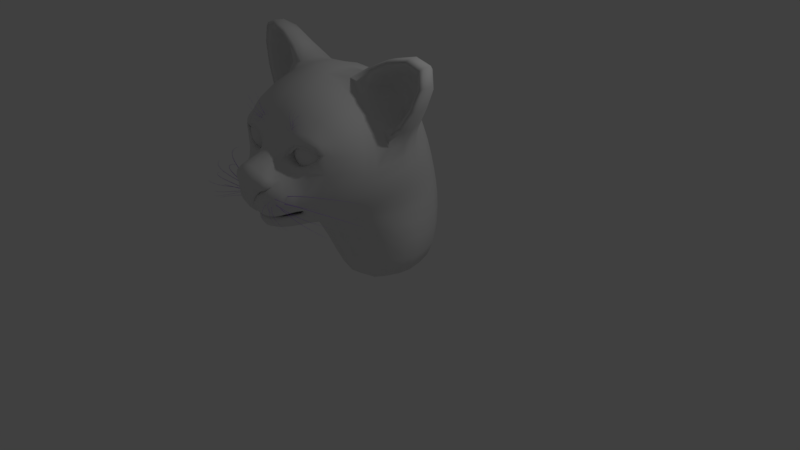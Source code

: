 # Source: CatFace2.blend  (saved by Blender 2.79.0; exported with 4.5.12 LTS)
import bpy
from mathutils import Matrix  # noqa: F401  (used for matrix-valued properties, if any)

bpy.ops.wm.read_factory_settings(use_empty=True)
scene = bpy.context.scene
scene.name = 'Scene'

# ---- collections
col_collection_1 = bpy.data.collections.new('Collection 1'); scene.collection.children.link(col_collection_1)
col_collection_2 = bpy.data.collections.new('Collection 2'); scene.collection.children.link(col_collection_2)
col_collection_2.hide_render = True
col_collection_2.hide_viewport = True

# ---- materials (node trees are filled in below, after node groups)
mat_whiskers_002 = bpy.data.materials.new('Whiskers.002')
mat_whiskers_002.alpha_threshold = 0.0
mat_whiskers_002.use_transparent_shadow = False
mat_whiskers_002.diffuse_color = (0.4165, 0.2092, 0.8, 1.0)
mat_whiskers_002.specular_color = (0.5, 0.5, 0.5)
mat_whiskers_002.roughness = 0.5

# ---- material node trees

# ---- world
world_world = bpy.data.worlds.new('World'); scene.world = world_world
world_world.color = (0.05088, 0.05088, 0.05088)
world_world.use_sun_shadow = False
world_world.sun_shadow_jitter_overblur = 0.0
world_world.cycles.sampling_method = 'MANUAL'

# ---- cameras
cam_camera = bpy.data.cameras.new('Camera')
cam_camera.clip_end = 100.0
cam_camera.lens = 35.0
cam_camera.sensor_width = 32.0
cam_camera.sensor_height = 18.0
cam_camera.ortho_scale = 7.314
cam_camera.dof.focus_distance = 0.0
cam_camera.dof.aperture_fstop = 128.0

# ---- lights
light_lamp = bpy.data.lights.new('Lamp', 'POINT')
light_lamp.transmission_factor = 0.0
light_lamp.cutoff_distance = 30.0
light_lamp.energy = 100.0
light_lamp.shadow_buffer_clip_start = 1.001
light_lamp.shadow_soft_size = 0.1
light_lamp.shadow_maximum_resolution = 0.006
light_lamp.use_absolute_resolution = True

# ---- meshes
me_whiskerslod1 = bpy.data.meshes.new('WhiskersLOD1')
me_whiskerslod1.from_pydata([(0.1203, 0.4172, 0.09993), (0.1447, 0.551, 0.1378), (0.1831, 0.6806, 0.1611), (0.2352, 0.8002, 0.1718), (0.2994, 0.9054, 0.1725), (0.3733, 0.9946, 0.1626), (0.4542, 1.069, 0.1427), (0.5398, 1.131, 0.1138), (0.5397, 1.131, 0.1131), (0.4539, 1.068, 0.1412), (0.3729, 0.9938, 0.1603), (0.299, 0.9044, 0.1694), (0.2348, 0.7992, 0.168), (0.1827, 0.6797, 0.1565), (0.1445, 0.5502, 0.1324), (0.1203, 0.4168, 0.09383), (0.1156, 0.4201, 0.09743), (0.1407, 0.5536, 0.1354), (0.1797, 0.6829, 0.1588), (0.2325, 0.8021, 0.1698), (0.2973, 0.9069, 0.1707), (0.3717, 0.9957, 0.1612), (0.4532, 1.07, 0.1417), (0.5393, 1.132, 0.1133), (0.1026, 0.2883, 0.04438), (0.1079, 0.2851, 0.04708), (0.1082, 0.2852, 0.04011), (-0.002494, 0.3783, 0.08516), (-0.0186, 0.475, 0.1031), (-0.02184, 0.5712, 0.1141), (-0.01177, 0.6629, 0.1201), (0.01082, 0.7469, 0.1229), (0.0447, 0.8217, 0.1217), (0.08799, 0.8873, 0.1165), (0.1383, 0.9455, 0.1071), (0.1384, 0.9453, 0.1066), (0.0882, 0.8868, 0.1155), (0.04504, 0.8209, 0.1202), (0.01132, 0.746, 0.1208), (-0.0111, 0.662, 0.1175), (-0.02098, 0.5704, 0.111), (-0.01752, 0.4743, 0.09948), (-0.001183, 0.3778, 0.08105), (-0.005555, 0.3793, 0.08234), (-0.0212, 0.476, 0.1005), (-0.02398, 0.5721, 0.1118), (-0.01347, 0.6636, 0.1181), (0.009516, 0.7474, 0.1211), (0.04376, 0.8221, 0.1204), (0.08739, 0.8876, 0.1155), (0.138, 0.9457, 0.1066), (0.02065, 0.2857, 0.05608), (0.02416, 0.2847, 0.05917), (0.02571, 0.2845, 0.05451), (-0.07556, 0.3212, 0.03065), (-0.1171, 0.3754, 0.0344), (-0.15, 0.4331, 0.03472), (-0.1729, 0.4923, 0.03331), (-0.1855, 0.5506, 0.03134), (-0.188, 0.6068, 0.02847), (-0.1816, 0.6603, 0.0244), (-0.1682, 0.7115, 0.01873), (-0.1679, 0.7113, 0.01844), (-0.1811, 0.66, 0.02379), (-0.1874, 0.6064, 0.02754), (-0.1847, 0.5502, 0.03002), (-0.1719, 0.4919, 0.03168), (-0.1489, 0.4328, 0.03279), (-0.1159, 0.3752, 0.03212), (-0.07415, 0.3213, 0.02801), (-0.07738, 0.3208, 0.02836), (-0.1187, 0.3751, 0.03234), (-0.1513, 0.4329, 0.03288), (-0.1739, 0.4921, 0.03171), (-0.1862, 0.5505, 0.02999), (-0.1885, 0.6067, 0.02744), (-0.1819, 0.6603, 0.02369), (-0.1683, 0.7114, 0.01841), (-0.02969, 0.2715, 0.01977), (-0.02763, 0.2721, 0.02228), (-0.0261, 0.2724, 0.01926), (0.09916, 0.4655, 0.02032), (0.1249, 0.6061, 0.03123), (0.1639, 0.7397, 0.02744), (0.2162, 0.861, 0.01235), (0.2803, 0.9659, -0.01091), (0.3537, 1.053, -0.04213), (0.4338, 1.123, -0.08106), (0.5181, 1.18, -0.1269), (0.5179, 1.179, -0.1276), (0.4334, 1.122, -0.08241), (0.3531, 1.052, -0.04422), (0.2797, 0.9643, -0.01381), (0.2156, 0.8592, 0.008721), (0.1633, 0.7379, 0.02304), (0.1243, 0.6043, 0.02606), (0.0988, 0.4639, 0.01431), (0.09426, 0.468, 0.01752), (0.1207, 0.6083, 0.02859), (0.1604, 0.7416, 0.02496), (0.2133, 0.8625, 0.01007), (0.278, 0.9671, -0.01287), (0.352, 1.054, -0.04364), (0.4326, 1.124, -0.08212), (0.5176, 1.18, -0.1274), (0.07916, 0.3265, -0.009526), (0.08477, 0.3238, -0.006538), (0.08457, 0.3225, -0.01351), (9.565e-05, 0.4284, 0.01204), (-0.01178, 0.535, 0.01563), (-0.01061, 0.6391, 0.0107), (0.00414, 0.7369, 6.448e-05), (0.03167, 0.8253, -0.01397), (0.07056, 0.9027, -0.03144), (0.1188, 0.9691, -0.05261), (0.1738, 1.027, -0.07747), (0.1738, 1.026, -0.07795), (0.1189, 0.9684, -0.05361), (0.07075, 0.9016, -0.03299), (0.03195, 0.824, -0.01609), (0.004558, 0.7355, -0.002602), (-0.01003, 0.6376, 0.007484), (-0.01102, 0.5336, 0.01184), (0.001066, 0.4272, 0.007669), (-0.003432, 0.4292, 0.009146), (-0.01479, 0.5357, 0.01296), (-0.01311, 0.6397, 0.008255), (0.002129, 0.7374, -0.002088), (0.03011, 0.8256, -0.0158), (0.06943, 0.9029, -0.03286), (0.118, 0.9693, -0.05357), (0.1734, 1.027, -0.07795), (0.01853, 0.3239, -0.004695), (0.02257, 0.3232, -0.001579), (0.02374, 0.3222, -0.006623), (-0.006887, 0.2898, -0.02771), (-0.05183, 0.3512, -0.03857), (-0.0868, 0.4153, -0.05375), (-0.1105, 0.4802, -0.07106), (-0.1226, 0.5438, -0.0885), (-0.1235, 0.6046, -0.1059), (-0.1144, 0.6618, -0.124), (-0.09755, 0.7159, -0.1429), (-0.09733, 0.7157, -0.1431), (-0.114, 0.6614, -0.1246), (-0.1228, 0.6039, -0.1069), (-0.1217, 0.543, -0.08979), (-0.1093, 0.4793, -0.0727), (-0.08548, 0.4145, -0.05577), (-0.05034, 0.3504, -0.04098), (-0.005248, 0.2892, -0.03054), (-0.008898, 0.2889, -0.03012), (-0.05353, 0.3504, -0.04078), (-0.08819, 0.4146, -0.05574), (-0.1116, 0.4797, -0.0728), (-0.1234, 0.5434, -0.08995), (-0.1241, 0.6042, -0.1071), (-0.1148, 0.6616, -0.1247), (-0.09773, 0.7158, -0.1432), (0.04314, 0.2315, -0.0257), (0.04542, 0.2327, -0.02307), (0.0472, 0.2322, -0.02638), (0.06183, 0.3719, -0.05724), (0.04834, 0.4781, -0.0637), (0.04647, 0.5811, -0.08019), (0.05727, 0.6771, -0.1037), (0.08038, 0.7634, -0.1316), (0.1144, 0.8385, -0.1633), (0.1573, 0.9024, -0.199), (0.2065, 0.957, -0.2384), (0.2065, 0.9566, -0.2388), (0.1573, 0.9015, -0.1999), (0.1144, 0.8373, -0.1648), (0.08037, 0.7619, -0.1335), (0.05731, 0.6753, -0.1062), (0.04658, 0.5792, -0.08327), (0.04854, 0.4763, -0.06736), (0.06214, 0.3702, -0.06155), (0.05788, 0.3723, -0.05959), (0.04494, 0.4785, -0.06589), (0.04361, 0.5813, -0.08224), (0.05494, 0.6773, -0.1056), (0.07856, 0.7636, -0.1331), (0.1131, 0.8386, -0.1646), (0.1564, 0.9024, -0.1999), (0.2061, 0.957, -0.2388), (0.07973, 0.2663, -0.06496), (0.08422, 0.2659, -0.06246), (0.08462, 0.2643, -0.0675), (-0.04373, 0.2318, -0.008848), (-0.0928, 0.2631, -0.01712), (-0.1355, 0.2992, -0.02868), (-0.1704, 0.3389, -0.04188), (-0.1968, 0.3809, -0.05506), (-0.2143, 0.424, -0.06839), (-0.2237, 0.4674, -0.08211), (-0.2267, 0.5106, -0.0965), (-0.2264, 0.5105, -0.09672), (-0.2232, 0.4672, -0.08256), (-0.2136, 0.4237, -0.0691), (-0.1959, 0.3806, -0.05605), (-0.1694, 0.3386, -0.04314), (-0.1344, 0.2989, -0.03025), (-0.09152, 0.263, -0.01895), (-0.04238, 0.2318, -0.01103), (-0.04489, 0.2306, -0.01071), (-0.09379, 0.2621, -0.01883), (-0.1363, 0.2983, -0.03022), (-0.1711, 0.3382, -0.0432), (-0.1972, 0.3803, -0.05618), (-0.2146, 0.4236, -0.06926), (-0.2239, 0.4671, -0.08269), (-0.2268, 0.5105, -0.09678), (0.008151, 0.2041, -0.007401), (0.009446, 0.2056, -0.005377), (0.01085, 0.2057, -0.007883), (-0.0217, 0.2605, -0.06571), (-0.0574, 0.3068, -0.0717), (-0.0864, 0.3547, -0.08281), (-0.1073, 0.4028, -0.09738), (-0.1196, 0.4498, -0.1138), (-0.1235, 0.4945, -0.1319), (-0.12, 0.5364, -0.1518), (-0.1109, 0.5756, -0.1733), (-0.1107, 0.5754, -0.1736), (-0.1198, 0.536, -0.1523), (-0.1232, 0.4939, -0.1327), (-0.1192, 0.4491, -0.1149), (-0.1067, 0.402, -0.09873), (-0.08575, 0.3538, -0.08448), (-0.05668, 0.3059, -0.07366), (-0.02094, 0.2597, -0.068), (-0.0236, 0.2595, -0.06706), (-0.05903, 0.306, -0.07298), (-0.08777, 0.354, -0.08403), (-0.1084, 0.4023, -0.09847), (-0.1205, 0.4494, -0.1147), (-0.1241, 0.4942, -0.1326), (-0.1204, 0.5362, -0.1523), (-0.1111, 0.5755, -0.1736), (0.01633, 0.2156, -0.06738), (0.01847, 0.2167, -0.0659), (0.01925, 0.216, -0.06863), (0.3682, 0.257, 0.7821), (0.347, 0.273, 0.8397), (0.3347, 0.2932, 0.8945), (0.3311, 0.3174, 0.9453), (0.335, 0.3451, 0.9915), (0.3445, 0.376, 1.034), (0.3445, 0.3762, 1.034), (0.3351, 0.3457, 0.991), (0.3313, 0.3182, 0.9445), (0.3349, 0.2944, 0.8935), (0.3471, 0.2745, 0.8386), (0.3684, 0.2589, 0.7809), (0.3663, 0.2579, 0.7815), (0.3454, 0.2738, 0.8392), (0.3335, 0.294, 0.8941), (0.3302, 0.318, 0.9449), (0.3344, 0.3455, 0.9913), (0.3442, 0.3761, 1.034), (0.3548, 0.2626, 0.7681), (0.325, 0.2989, 0.8215), (0.3054, 0.3393, 0.8714), (0.296, 0.3827, 0.9164), (0.2952, 0.4287, 0.956), (0.301, 0.4769, 0.9907), (0.3011, 0.4771, 0.9903), (0.2953, 0.4291, 0.9552), (0.2962, 0.3834, 0.9152), (0.3057, 0.3402, 0.8699), (0.3253, 0.3002, 0.8198), (0.3551, 0.2643, 0.7661), (0.3527, 0.2633, 0.7669), (0.3233, 0.2996, 0.8205), (0.3041, 0.3399, 0.8705), (0.2949, 0.3831, 0.9157), (0.2945, 0.4291, 0.9555), (0.3007, 0.4771, 0.9905), (0.3643, 0.2619, 0.7259), (0.333, 0.2731, 0.765), (0.309, 0.2894, 0.8037), (0.2916, 0.3103, 0.8414), (0.2793, 0.3349, 0.8779), (0.2794, 0.3352, 0.8777), (0.2918, 0.3108, 0.841), (0.3092, 0.2902, 0.8031), (0.3332, 0.2742, 0.7642), (0.3645, 0.2633, 0.7251), (0.3631, 0.2624, 0.7249), (0.332, 0.2736, 0.7641), (0.3083, 0.2898, 0.8031), (0.2912, 0.3105, 0.841), (0.2791, 0.335, 0.8777), (0.3641, 0.2816, 0.743), (0.3313, 0.3158, 0.7627), (0.3066, 0.3534, 0.7805), (0.2891, 0.3936, 0.796), (0.2773, 0.4357, 0.809), (0.2775, 0.4358, 0.8087), (0.2894, 0.3937, 0.7954), (0.3069, 0.3537, 0.7796), (0.3318, 0.3163, 0.7615), (0.3646, 0.2822, 0.7415), (0.363, 0.2815, 0.7417), (0.3305, 0.3158, 0.7616), (0.306, 0.3534, 0.7797), (0.2887, 0.3936, 0.7954), (0.2772, 0.4358, 0.8087), (0.3794, 0.2356, 0.7396), (0.3518, 0.2361, 0.7967), (0.3322, 0.2432, 0.8527), (0.3205, 0.2566, 0.9061), (0.3155, 0.2757, 0.9564), (0.3154, 0.2998, 1.004), (0.3155, 0.3001, 1.004), (0.3155, 0.2764, 0.956), (0.3205, 0.2576, 0.9055), (0.3322, 0.2446, 0.8519), (0.3517, 0.2379, 0.7959), (0.3792, 0.2377, 0.7388), (0.3773, 0.2361, 0.7389), (0.3501, 0.2367, 0.7962), (0.3309, 0.2438, 0.8522), (0.3195, 0.257, 0.9058), (0.3148, 0.2761, 0.9562), (0.3151, 0.2999, 1.004), (0.3617, 0.2368, 0.7222), (0.327, 0.2811, 0.766), (0.3025, 0.3293, 0.8056), (0.288, 0.3802, 0.8401), (0.2823, 0.4333, 0.8691), (0.2832, 0.488, 0.8931), (0.2833, 0.4881, 0.8926), (0.2824, 0.4335, 0.8682), (0.2882, 0.3807, 0.8389), (0.3027, 0.3299, 0.804), (0.3273, 0.282, 0.764), (0.3619, 0.2381, 0.72), (0.3596, 0.2371, 0.7209), (0.3253, 0.2814, 0.7648), (0.3011, 0.3296, 0.8046), (0.287, 0.3805, 0.8393), (0.2816, 0.4335, 0.8685), (0.2829, 0.4881, 0.8928), (0.3654, 0.2311, 0.6994), (0.3285, 0.2345, 0.7349), (0.2977, 0.2444, 0.7709), (0.2725, 0.2602, 0.8066), (0.2515, 0.2808, 0.8416), (0.2516, 0.2811, 0.8414), (0.2726, 0.2608, 0.8063), (0.2978, 0.2453, 0.7704), (0.3286, 0.2357, 0.7342), (0.3654, 0.2326, 0.6986), (0.3642, 0.2313, 0.6983), (0.3276, 0.2348, 0.734), (0.297, 0.2447, 0.7703), (0.272, 0.2604, 0.8062), (0.2513, 0.2809, 0.8414), (0.3827, 0.2382, 0.6755), (0.3456, 0.2647, 0.6991), (0.3159, 0.296, 0.7209), (0.2928, 0.3313, 0.7404), (0.2748, 0.3696, 0.7575), (0.275, 0.3697, 0.7572), (0.293, 0.3315, 0.7398), (0.3161, 0.2964, 0.72), (0.346, 0.2653, 0.6979), (0.383, 0.239, 0.6741), (0.3816, 0.238, 0.6742), (0.3448, 0.2646, 0.698), (0.3153, 0.2959, 0.7201), (0.2924, 0.3312, 0.7399), (0.2746, 0.3696, 0.7573)], [], [(6, 7, 23, 22), (5, 6, 22, 21), (4, 5, 21, 20), (3, 4, 20, 19), (2, 3, 19, 18), (1, 2, 18, 17), (0, 1, 17, 16), (25, 0, 16, 24), (9, 8, 7, 6), (10, 9, 6, 5), (11, 10, 5, 4), (12, 11, 4, 3), (13, 12, 3, 2), (14, 13, 2, 1), (15, 14, 1, 0), (26, 15, 0, 25), (22, 23, 8, 9), (21, 22, 9, 10), (20, 21, 10, 11), (19, 20, 11, 12), (18, 19, 12, 13), (17, 18, 13, 14), (16, 17, 14, 15), (24, 16, 15, 26), (33, 34, 50, 49), (32, 33, 49, 48), (31, 32, 48, 47), (30, 31, 47, 46), (29, 30, 46, 45), (28, 29, 45, 44), (27, 28, 44, 43), (52, 27, 43, 51), (36, 35, 34, 33), (37, 36, 33, 32), (38, 37, 32, 31), (39, 38, 31, 30), (40, 39, 30, 29), (41, 40, 29, 28), (42, 41, 28, 27), (53, 42, 27, 52), (49, 50, 35, 36), (48, 49, 36, 37), (47, 48, 37, 38), (46, 47, 38, 39), (45, 46, 39, 40), (44, 45, 40, 41), (43, 44, 41, 42), (51, 43, 42, 53), (60, 61, 77, 76), (59, 60, 76, 75), (58, 59, 75, 74), (57, 58, 74, 73), (56, 57, 73, 72), (55, 56, 72, 71), (54, 55, 71, 70), (79, 54, 70, 78), (63, 62, 61, 60), (64, 63, 60, 59), (65, 64, 59, 58), (66, 65, 58, 57), (67, 66, 57, 56), (68, 67, 56, 55), (69, 68, 55, 54), (80, 69, 54, 79), (76, 77, 62, 63), (75, 76, 63, 64), (74, 75, 64, 65), (73, 74, 65, 66), (72, 73, 66, 67), (71, 72, 67, 68), (70, 71, 68, 69), (78, 70, 69, 80), (87, 88, 104, 103), (86, 87, 103, 102), (85, 86, 102, 101), (84, 85, 101, 100), (83, 84, 100, 99), (82, 83, 99, 98), (81, 82, 98, 97), (106, 81, 97, 105), (90, 89, 88, 87), (91, 90, 87, 86), (92, 91, 86, 85), (93, 92, 85, 84), (94, 93, 84, 83), (95, 94, 83, 82), (96, 95, 82, 81), (107, 96, 81, 106), (103, 104, 89, 90), (102, 103, 90, 91), (101, 102, 91, 92), (100, 101, 92, 93), (99, 100, 93, 94), (98, 99, 94, 95), (97, 98, 95, 96), (105, 97, 96, 107), (114, 115, 131, 130), (113, 114, 130, 129), (112, 113, 129, 128), (111, 112, 128, 127), (110, 111, 127, 126), (109, 110, 126, 125), (108, 109, 125, 124), (133, 108, 124, 132), (117, 116, 115, 114), (118, 117, 114, 113), (119, 118, 113, 112), (120, 119, 112, 111), (121, 120, 111, 110), (122, 121, 110, 109), (123, 122, 109, 108), (134, 123, 108, 133), (130, 131, 116, 117), (129, 130, 117, 118), (128, 129, 118, 119), (127, 128, 119, 120), (126, 127, 120, 121), (125, 126, 121, 122), (124, 125, 122, 123), (132, 124, 123, 134), (141, 142, 158, 157), (140, 141, 157, 156), (139, 140, 156, 155), (138, 139, 155, 154), (137, 138, 154, 153), (136, 137, 153, 152), (135, 136, 152, 151), (160, 135, 151, 159), (144, 143, 142, 141), (145, 144, 141, 140), (146, 145, 140, 139), (147, 146, 139, 138), (148, 147, 138, 137), (149, 148, 137, 136), (150, 149, 136, 135), (161, 150, 135, 160), (157, 158, 143, 144), (156, 157, 144, 145), (155, 156, 145, 146), (154, 155, 146, 147), (153, 154, 147, 148), (152, 153, 148, 149), (151, 152, 149, 150), (159, 151, 150, 161), (168, 169, 185, 184), (167, 168, 184, 183), (166, 167, 183, 182), (165, 166, 182, 181), (164, 165, 181, 180), (163, 164, 180, 179), (162, 163, 179, 178), (187, 162, 178, 186), (171, 170, 169, 168), (172, 171, 168, 167), (173, 172, 167, 166), (174, 173, 166, 165), (175, 174, 165, 164), (176, 175, 164, 163), (177, 176, 163, 162), (188, 177, 162, 187), (184, 185, 170, 171), (183, 184, 171, 172), (182, 183, 172, 173), (181, 182, 173, 174), (180, 181, 174, 175), (179, 180, 175, 176), (178, 179, 176, 177), (186, 178, 177, 188), (195, 196, 212, 211), (194, 195, 211, 210), (193, 194, 210, 209), (192, 193, 209, 208), (191, 192, 208, 207), (190, 191, 207, 206), (189, 190, 206, 205), (214, 189, 205, 213), (198, 197, 196, 195), (199, 198, 195, 194), (200, 199, 194, 193), (201, 200, 193, 192), (202, 201, 192, 191), (203, 202, 191, 190), (204, 203, 190, 189), (215, 204, 189, 214), (211, 212, 197, 198), (210, 211, 198, 199), (209, 210, 199, 200), (208, 209, 200, 201), (207, 208, 201, 202), (206, 207, 202, 203), (205, 206, 203, 204), (213, 205, 204, 215), (222, 223, 239, 238), (221, 222, 238, 237), (220, 221, 237, 236), (219, 220, 236, 235), (218, 219, 235, 234), (217, 218, 234, 233), (216, 217, 233, 232), (241, 216, 232, 240), (225, 224, 223, 222), (226, 225, 222, 221), (227, 226, 221, 220), (228, 227, 220, 219), (229, 228, 219, 218), (230, 229, 218, 217), (231, 230, 217, 216), (242, 231, 216, 241), (238, 239, 224, 225), (237, 238, 225, 226), (236, 237, 226, 227), (235, 236, 227, 228), (234, 235, 228, 229), (233, 234, 229, 230), (232, 233, 230, 231), (240, 232, 231, 242), (247, 248, 260, 259), (246, 247, 259, 258), (245, 246, 258, 257), (244, 245, 257, 256), (243, 244, 256, 255), (250, 249, 248, 247), (251, 250, 247, 246), (252, 251, 246, 245), (253, 252, 245, 244), (254, 253, 244, 243), (259, 260, 249, 250), (258, 259, 250, 251), (257, 258, 251, 252), (256, 257, 252, 253), (255, 256, 253, 254), (265, 266, 278, 277), (264, 265, 277, 276), (263, 264, 276, 275), (262, 263, 275, 274), (261, 262, 274, 273), (268, 267, 266, 265), (269, 268, 265, 264), (270, 269, 264, 263), (271, 270, 263, 262), (272, 271, 262, 261), (277, 278, 267, 268), (276, 277, 268, 269), (275, 276, 269, 270), (274, 275, 270, 271), (273, 274, 271, 272), (282, 283, 293, 292), (281, 282, 292, 291), (280, 281, 291, 290), (279, 280, 290, 289), (285, 284, 283, 282), (286, 285, 282, 281), (287, 286, 281, 280), (288, 287, 280, 279), (292, 293, 284, 285), (291, 292, 285, 286), (290, 291, 286, 287), (289, 290, 287, 288), (297, 298, 308, 307), (296, 297, 307, 306), (295, 296, 306, 305), (294, 295, 305, 304), (300, 299, 298, 297), (301, 300, 297, 296), (302, 301, 296, 295), (303, 302, 295, 294), (307, 308, 299, 300), (306, 307, 300, 301), (305, 306, 301, 302), (304, 305, 302, 303), (313, 314, 326, 325), (312, 313, 325, 324), (311, 312, 324, 323), (310, 311, 323, 322), (309, 310, 322, 321), (316, 315, 314, 313), (317, 316, 313, 312), (318, 317, 312, 311), (319, 318, 311, 310), (320, 319, 310, 309), (325, 326, 315, 316), (324, 325, 316, 317), (323, 324, 317, 318), (322, 323, 318, 319), (321, 322, 319, 320), (331, 332, 344, 343), (330, 331, 343, 342), (329, 330, 342, 341), (328, 329, 341, 340), (327, 328, 340, 339), (334, 333, 332, 331), (335, 334, 331, 330), (336, 335, 330, 329), (337, 336, 329, 328), (338, 337, 328, 327), (343, 344, 333, 334), (342, 343, 334, 335), (341, 342, 335, 336), (340, 341, 336, 337), (339, 340, 337, 338), (348, 349, 359, 358), (347, 348, 358, 357), (346, 347, 357, 356), (345, 346, 356, 355), (351, 350, 349, 348), (352, 351, 348, 347), (353, 352, 347, 346), (354, 353, 346, 345), (358, 359, 350, 351), (357, 358, 351, 352), (356, 357, 352, 353), (355, 356, 353, 354), (363, 364, 374, 373), (362, 363, 373, 372), (361, 362, 372, 371), (360, 361, 371, 370), (366, 365, 364, 363), (367, 366, 363, 362), (368, 367, 362, 361), (369, 368, 361, 360), (373, 374, 365, 366), (372, 373, 366, 367), (371, 372, 367, 368), (370, 371, 368, 369)])
me_whiskerslod1.polygons.foreach_set('use_smooth', [True] * 324)
_uv = me_whiskerslod1.uv_layers.new(name='Whiskers-mesh-map-0')
_uv.uv.foreach_set('vector', [0.1195, 0.3178, 0.001599, 0.3178, 0.001448, 0.000693, 0.1201, 0.000693, 0.2343, 0.3178, 0.1195, 0.3178, 0.1201, 0.000693, 0.2355, 0.000693, 0.3502, 0.3178, 0.2343, 0.3178, 0.2355, 0.000693, 0.3515, 0.000693, 0.4706, 0.3178, 0.3502, 0.3178, 0.3515, 0.000693, 0.4714, 0.000693, 0.5967, 0.3178, 0.4706, 0.3178, 0.4714, 0.000693, 0.5968, 0.000693, 0.7277, 0.3178, 0.5967, 0.3178, 0.5968, 0.000693, 0.727, 0.000693, 0.8617, 0.3178, 0.7277, 0.3178, 0.727, 0.000693, 0.8605, 0.000693, 0.9968, 0.3178, 0.8617, 0.3178, 0.8605, 0.000693, 0.9958, 0.000693, 0.1205, 0.6632, 0.003154, 0.6632, 0.001599, 0.3178, 0.1195, 0.3178, 0.2352, 0.6632, 0.1205, 0.6632, 0.1195, 0.3178, 0.2343, 0.3178, 0.3512, 0.6632, 0.2352, 0.6632, 0.2343, 0.3178, 0.3502, 0.3178, 0.4716, 0.6632, 0.3512, 0.6632, 0.3502, 0.3178, 0.4706, 0.3178, 0.5975, 0.6632, 0.4716, 0.6632, 0.4706, 0.3178, 0.5967, 0.3178, 0.7284, 0.6632, 0.5975, 0.6632, 0.5967, 0.3178, 0.7277, 0.3178, 0.8627, 0.6632, 0.7284, 0.6632, 0.7277, 0.3178, 0.8617, 0.3178, 0.9973, 0.6632, 0.8627, 0.6632, 0.8617, 0.3178, 0.9968, 0.3178, 0.1211, 0.9976, 0.002353, 0.9976, 0.003154, 0.6632, 0.1205, 0.6632, 0.2365, 0.9976, 0.1211, 0.9976, 0.1205, 0.6632, 0.2352, 0.6632, 0.3525, 0.9976, 0.2365, 0.9976, 0.2352, 0.6632, 0.3512, 0.6632, 0.4725, 0.9976, 0.3525, 0.9976, 0.3512, 0.6632, 0.4716, 0.6632, 0.5981, 0.9976, 0.4725, 0.9976, 0.4716, 0.6632, 0.5975, 0.6632, 0.7287, 0.9976, 0.5981, 0.9976, 0.5975, 0.6632, 0.7284, 0.6632, 0.8627, 0.9976, 0.7287, 0.9976, 0.7284, 0.6632, 0.8627, 0.6632, 0.9983, 0.9976, 0.8627, 0.9976, 0.8627, 0.6632, 0.9973, 0.6632, 0.1195, 0.3178, 0.001599, 0.3178, 0.001448, 0.000693, 0.1201, 0.000693, 0.2343, 0.3178, 0.1195, 0.3178, 0.1201, 0.000693, 0.2355, 0.000693, 0.3502, 0.3178, 0.2343, 0.3178, 0.2355, 0.000693, 0.3515, 0.000693, 0.4706, 0.3178, 0.3502, 0.3178, 0.3515, 0.000693, 0.4714, 0.000693, 0.5967, 0.3178, 0.4706, 0.3178, 0.4714, 0.000693, 0.5968, 0.000693, 0.7277, 0.3178, 0.5967, 0.3178, 0.5968, 0.000693, 0.727, 0.000693, 0.8617, 0.3178, 0.7277, 0.3178, 0.727, 0.000693, 0.8605, 0.000693, 0.9968, 0.3178, 0.8617, 0.3178, 0.8605, 0.000693, 0.9958, 0.000693, 0.1205, 0.6632, 0.003154, 0.6632, 0.001599, 0.3178, 0.1195, 0.3178, 0.2352, 0.6632, 0.1205, 0.6632, 0.1195, 0.3178, 0.2343, 0.3178, 0.3512, 0.6632, 0.2352, 0.6632, 0.2343, 0.3178, 0.3502, 0.3178, 0.4716, 0.6632, 0.3512, 0.6632, 0.3502, 0.3178, 0.4706, 0.3178, 0.5975, 0.6632, 0.4716, 0.6632, 0.4706, 0.3178, 0.5967, 0.3178, 0.7284, 0.6632, 0.5975, 0.6632, 0.5967, 0.3178, 0.7277, 0.3178, 0.8627, 0.6632, 0.7284, 0.6632, 0.7277, 0.3178, 0.8617, 0.3178, 0.9973, 0.6632, 0.8627, 0.6632, 0.8617, 0.3178, 0.9968, 0.3178, 0.1211, 0.9976, 0.002353, 0.9976, 0.003154, 0.6632, 0.1205, 0.6632, 0.2365, 0.9976, 0.1211, 0.9976, 0.1205, 0.6632, 0.2352, 0.6632, 0.3525, 0.9976, 0.2365, 0.9976, 0.2352, 0.6632, 0.3512, 0.6632, 0.4725, 0.9976, 0.3525, 0.9976, 0.3512, 0.6632, 0.4716, 0.6632, 0.5981, 0.9976, 0.4725, 0.9976, 0.4716, 0.6632, 0.5975, 0.6632, 0.7287, 0.9976, 0.5981, 0.9976, 0.5975, 0.6632, 0.7284, 0.6632, 0.8627, 0.9976, 0.7287, 0.9976, 0.7284, 0.6632, 0.8627, 0.6632, 0.9983, 0.9976, 0.8627, 0.9976, 0.8627, 0.6632, 0.9973, 0.6632, 0.1195, 0.3178, 0.001599, 0.3178, 0.001448, 0.000693, 0.1201, 0.000693, 0.2343, 0.3178, 0.1195, 0.3178, 0.1201, 0.000693, 0.2355, 0.000693, 0.3502, 0.3178, 0.2343, 0.3178, 0.2355, 0.000693, 0.3515, 0.000693, 0.4706, 0.3178, 0.3502, 0.3178, 0.3515, 0.000693, 0.4714, 0.000693, 0.5967, 0.3178, 0.4706, 0.3178, 0.4714, 0.000693, 0.5968, 0.000693, 0.7277, 0.3178, 0.5967, 0.3178, 0.5968, 0.000693, 0.727, 0.000693, 0.8617, 0.3178, 0.7277, 0.3178, 0.727, 0.000693, 0.8605, 0.000693, 0.9968, 0.3178, 0.8617, 0.3178, 0.8605, 0.000693, 0.9958, 0.000693, 0.1205, 0.6632, 0.003154, 0.6632, 0.001599, 0.3178, 0.1195, 0.3178, 0.2352, 0.6632, 0.1205, 0.6632, 0.1195, 0.3178, 0.2343, 0.3178, 0.3512, 0.6632, 0.2352, 0.6632, 0.2343, 0.3178, 0.3502, 0.3178, 0.4716, 0.6632, 0.3512, 0.6632, 0.3502, 0.3178, 0.4706, 0.3178, 0.5975, 0.6632, 0.4716, 0.6632, 0.4706, 0.3178, 0.5967, 0.3178, 0.7284, 0.6632, 0.5975, 0.6632, 0.5967, 0.3178, 0.7277, 0.3178, 0.8627, 0.6632, 0.7284, 0.6632, 0.7277, 0.3178, 0.8617, 0.3178, 0.9973, 0.6632, 0.8627, 0.6632, 0.8617, 0.3178, 0.9968, 0.3178, 0.1211, 0.9976, 0.002353, 0.9976, 0.003154, 0.6632, 0.1205, 0.6632, 0.2365, 0.9976, 0.1211, 0.9976, 0.1205, 0.6632, 0.2352, 0.6632, 0.3525, 0.9976, 0.2365, 0.9976, 0.2352, 0.6632, 0.3512, 0.6632, 0.4725, 0.9976, 0.3525, 0.9976, 0.3512, 0.6632, 0.4716, 0.6632, 0.5981, 0.9976, 0.4725, 0.9976, 0.4716, 0.6632, 0.5975, 0.6632, 0.7287, 0.9976, 0.5981, 0.9976, 0.5975, 0.6632, 0.7284, 0.6632, 0.8627, 0.9976, 0.7287, 0.9976, 0.7284, 0.6632, 0.8627, 0.6632, 0.9983, 0.9976, 0.8627, 0.9976, 0.8627, 0.6632, 0.9973, 0.6632, 0.1195, 0.3178, 0.001599, 0.3178, 0.001448, 0.000693, 0.1201, 0.000693, 0.2343, 0.3178, 0.1195, 0.3178, 0.1201, 0.000693, 0.2355, 0.000693, 0.3502, 0.3178, 0.2343, 0.3178, 0.2355, 0.000693, 0.3515, 0.000693, 0.4706, 0.3178, 0.3502, 0.3178, 0.3515, 0.000693, 0.4714, 0.000693, 0.5967, 0.3178, 0.4706, 0.3178, 0.4714, 0.000693, 0.5968, 0.000693, 0.7277, 0.3178, 0.5967, 0.3178, 0.5968, 0.000693, 0.727, 0.000693, 0.8617, 0.3178, 0.7277, 0.3178, 0.727, 0.000693, 0.8605, 0.000693, 0.9968, 0.3178, 0.8617, 0.3178, 0.8605, 0.000693, 0.9958, 0.000693, 0.1205, 0.6632, 0.003154, 0.6632, 0.001599, 0.3178, 0.1195, 0.3178, 0.2352, 0.6632, 0.1205, 0.6632, 0.1195, 0.3178, 0.2343, 0.3178, 0.3512, 0.6632, 0.2352, 0.6632, 0.2343, 0.3178, 0.3502, 0.3178, 0.4716, 0.6632, 0.3512, 0.6632, 0.3502, 0.3178, 0.4706, 0.3178, 0.5975, 0.6632, 0.4716, 0.6632, 0.4706, 0.3178, 0.5967, 0.3178, 0.7284, 0.6632, 0.5975, 0.6632, 0.5967, 0.3178, 0.7277, 0.3178, 0.8627, 0.6632, 0.7284, 0.6632, 0.7277, 0.3178, 0.8617, 0.3178, 0.9973, 0.6632, 0.8627, 0.6632, 0.8617, 0.3178, 0.9968, 0.3178, 0.1211, 0.9976, 0.002353, 0.9976, 0.003154, 0.6632, 0.1205, 0.6632, 0.2365, 0.9976, 0.1211, 0.9976, 0.1205, 0.6632, 0.2352, 0.6632, 0.3525, 0.9976, 0.2365, 0.9976, 0.2352, 0.6632, 0.3512, 0.6632, 0.4725, 0.9976, 0.3525, 0.9976, 0.3512, 0.6632, 0.4716, 0.6632, 0.5981, 0.9976, 0.4725, 0.9976, 0.4716, 0.6632, 0.5975, 0.6632, 0.7287, 0.9976, 0.5981, 0.9976, 0.5975, 0.6632, 0.7284, 0.6632, 0.8627, 0.9976, 0.7287, 0.9976, 0.7284, 0.6632, 0.8627, 0.6632, 0.9983, 0.9976, 0.8627, 0.9976, 0.8627, 0.6632, 0.9973, 0.6632, 0.1195, 0.3178, 0.001599, 0.3178, 0.001448, 0.000693, 0.1201, 0.000693, 0.2343, 0.3178, 0.1195, 0.3178, 0.1201, 0.000693, 0.2355, 0.000693, 0.3502, 0.3178, 0.2343, 0.3178, 0.2355, 0.000693, 0.3515, 0.000693, 0.4706, 0.3178, 0.3502, 0.3178, 0.3515, 0.000693, 0.4714, 0.000693, 0.5967, 0.3178, 0.4706, 0.3178, 0.4714, 0.000693, 0.5968, 0.000693, 0.7277, 0.3178, 0.5967, 0.3178, 0.5968, 0.000693, 0.727, 0.000693, 0.8617, 0.3178, 0.7277, 0.3178, 0.727, 0.000693, 0.8605, 0.000693, 0.9968, 0.3178, 0.8617, 0.3178, 0.8605, 0.000693, 0.9958, 0.000693, 0.1205, 0.6632, 0.003154, 0.6632, 0.001599, 0.3178, 0.1195, 0.3178, 0.2352, 0.6632, 0.1205, 0.6632, 0.1195, 0.3178, 0.2343, 0.3178, 0.3512, 0.6632, 0.2352, 0.6632, 0.2343, 0.3178, 0.3502, 0.3178, 0.4716, 0.6632, 0.3512, 0.6632, 0.3502, 0.3178, 0.4706, 0.3178, 0.5975, 0.6632, 0.4716, 0.6632, 0.4706, 0.3178, 0.5967, 0.3178, 0.7284, 0.6632, 0.5975, 0.6632, 0.5967, 0.3178, 0.7277, 0.3178, 0.8627, 0.6632, 0.7284, 0.6632, 0.7277, 0.3178, 0.8617, 0.3178, 0.9973, 0.6632, 0.8627, 0.6632, 0.8617, 0.3178, 0.9968, 0.3178, 0.1211, 0.9976, 0.002353, 0.9976, 0.003154, 0.6632, 0.1205, 0.6632, 0.2365, 0.9976, 0.1211, 0.9976, 0.1205, 0.6632, 0.2352, 0.6632, 0.3525, 0.9976, 0.2365, 0.9976, 0.2352, 0.6632, 0.3512, 0.6632, 0.4725, 0.9976, 0.3525, 0.9976, 0.3512, 0.6632, 0.4716, 0.6632, 0.5981, 0.9976, 0.4725, 0.9976, 0.4716, 0.6632, 0.5975, 0.6632, 0.7287, 0.9976, 0.5981, 0.9976, 0.5975, 0.6632, 0.7284, 0.6632, 0.8627, 0.9976, 0.7287, 0.9976, 0.7284, 0.6632, 0.8627, 0.6632, 0.9983, 0.9976, 0.8627, 0.9976, 0.8627, 0.6632, 0.9973, 0.6632, 0.1195, 0.3178, 0.001599, 0.3178, 0.001448, 0.000693, 0.1201, 0.000693, 0.2343, 0.3178, 0.1195, 0.3178, 0.1201, 0.000693, 0.2355, 0.000693, 0.3502, 0.3178, 0.2343, 0.3178, 0.2355, 0.000693, 0.3515, 0.000693, 0.4706, 0.3178, 0.3502, 0.3178, 0.3515, 0.000693, 0.4714, 0.000693, 0.5967, 0.3178, 0.4706, 0.3178, 0.4714, 0.000693, 0.5968, 0.000693, 0.7277, 0.3178, 0.5967, 0.3178, 0.5968, 0.000693, 0.727, 0.000693, 0.8617, 0.3178, 0.7277, 0.3178, 0.727, 0.000693, 0.8605, 0.000693, 0.9968, 0.3178, 0.8617, 0.3178, 0.8605, 0.000693, 0.9958, 0.000693, 0.1205, 0.6632, 0.003154, 0.6632, 0.001599, 0.3178, 0.1195, 0.3178, 0.2352, 0.6632, 0.1205, 0.6632, 0.1195, 0.3178, 0.2343, 0.3178, 0.3512, 0.6632, 0.2352, 0.6632, 0.2343, 0.3178, 0.3502, 0.3178, 0.4716, 0.6632, 0.3512, 0.6632, 0.3502, 0.3178, 0.4706, 0.3178, 0.5975, 0.6632, 0.4716, 0.6632, 0.4706, 0.3178, 0.5967, 0.3178, 0.7284, 0.6632, 0.5975, 0.6632, 0.5967, 0.3178, 0.7277, 0.3178, 0.8627, 0.6632, 0.7284, 0.6632, 0.7277, 0.3178, 0.8617, 0.3178, 0.9973, 0.6632, 0.8627, 0.6632, 0.8617, 0.3178, 0.9968, 0.3178, 0.1211, 0.9976, 0.002353, 0.9976, 0.003154, 0.6632, 0.1205, 0.6632, 0.2365, 0.9976, 0.1211, 0.9976, 0.1205, 0.6632, 0.2352, 0.6632, 0.3525, 0.9976, 0.2365, 0.9976, 0.2352, 0.6632, 0.3512, 0.6632, 0.4725, 0.9976, 0.3525, 0.9976, 0.3512, 0.6632, 0.4716, 0.6632, 0.5981, 0.9976, 0.4725, 0.9976, 0.4716, 0.6632, 0.5975, 0.6632, 0.7287, 0.9976, 0.5981, 0.9976, 0.5975, 0.6632, 0.7284, 0.6632, 0.8627, 0.9976, 0.7287, 0.9976, 0.7284, 0.6632, 0.8627, 0.6632, 0.9983, 0.9976, 0.8627, 0.9976, 0.8627, 0.6632, 0.9973, 0.6632, 0.1195, 0.3178, 0.001599, 0.3178, 0.001448, 0.000693, 0.1201, 0.000693, 0.2343, 0.3178, 0.1195, 0.3178, 0.1201, 0.000693, 0.2355, 0.000693, 0.3502, 0.3178, 0.2343, 0.3178, 0.2355, 0.000693, 0.3515, 0.000693, 0.4706, 0.3178, 0.3502, 0.3178, 0.3515, 0.000693, 0.4714, 0.000693, 0.5967, 0.3178, 0.4706, 0.3178, 0.4714, 0.000693, 0.5968, 0.000693, 0.7277, 0.3178, 0.5967, 0.3178, 0.5968, 0.000693, 0.727, 0.000693, 0.8617, 0.3178, 0.7277, 0.3178, 0.727, 0.000693, 0.8605, 0.000693, 0.9968, 0.3178, 0.8617, 0.3178, 0.8605, 0.000693, 0.9958, 0.000693, 0.1205, 0.6632, 0.003154, 0.6632, 0.001599, 0.3178, 0.1195, 0.3178, 0.2352, 0.6632, 0.1205, 0.6632, 0.1195, 0.3178, 0.2343, 0.3178, 0.3512, 0.6632, 0.2352, 0.6632, 0.2343, 0.3178, 0.3502, 0.3178, 0.4716, 0.6632, 0.3512, 0.6632, 0.3502, 0.3178, 0.4706, 0.3178, 0.5975, 0.6632, 0.4716, 0.6632, 0.4706, 0.3178, 0.5967, 0.3178, 0.7284, 0.6632, 0.5975, 0.6632, 0.5967, 0.3178, 0.7277, 0.3178, 0.8627, 0.6632, 0.7284, 0.6632, 0.7277, 0.3178, 0.8617, 0.3178, 0.9973, 0.6632, 0.8627, 0.6632, 0.8617, 0.3178, 0.9968, 0.3178, 0.1211, 0.9976, 0.002353, 0.9976, 0.003154, 0.6632, 0.1205, 0.6632, 0.2365, 0.9976, 0.1211, 0.9976, 0.1205, 0.6632, 0.2352, 0.6632, 0.3525, 0.9976, 0.2365, 0.9976, 0.2352, 0.6632, 0.3512, 0.6632, 0.4725, 0.9976, 0.3525, 0.9976, 0.3512, 0.6632, 0.4716, 0.6632, 0.5981, 0.9976, 0.4725, 0.9976, 0.4716, 0.6632, 0.5975, 0.6632, 0.7287, 0.9976, 0.5981, 0.9976, 0.5975, 0.6632, 0.7284, 0.6632, 0.8627, 0.9976, 0.7287, 0.9976, 0.7284, 0.6632, 0.8627, 0.6632, 0.9983, 0.9976, 0.8627, 0.9976, 0.8627, 0.6632, 0.9973, 0.6632, 0.1195, 0.3178, 0.001599, 0.3178, 0.001448, 0.000693, 0.1201, 0.000693, 0.2343, 0.3178, 0.1195, 0.3178, 0.1201, 0.000693, 0.2355, 0.000693, 0.3502, 0.3178, 0.2343, 0.3178, 0.2355, 0.000693, 0.3515, 0.000693, 0.4706, 0.3178, 0.3502, 0.3178, 0.3515, 0.000693, 0.4714, 0.000693, 0.5967, 0.3178, 0.4706, 0.3178, 0.4714, 0.000693, 0.5968, 0.000693, 0.7277, 0.3178, 0.5967, 0.3178, 0.5968, 0.000693, 0.727, 0.000693, 0.8617, 0.3178, 0.7277, 0.3178, 0.727, 0.000693, 0.8605, 0.000693, 0.9968, 0.3178, 0.8617, 0.3178, 0.8605, 0.000693, 0.9958, 0.000693, 0.1205, 0.6632, 0.003154, 0.6632, 0.001599, 0.3178, 0.1195, 0.3178, 0.2352, 0.6632, 0.1205, 0.6632, 0.1195, 0.3178, 0.2343, 0.3178, 0.3512, 0.6632, 0.2352, 0.6632, 0.2343, 0.3178, 0.3502, 0.3178, 0.4716, 0.6632, 0.3512, 0.6632, 0.3502, 0.3178, 0.4706, 0.3178, 0.5975, 0.6632, 0.4716, 0.6632, 0.4706, 0.3178, 0.5967, 0.3178, 0.7284, 0.6632, 0.5975, 0.6632, 0.5967, 0.3178, 0.7277, 0.3178, 0.8627, 0.6632, 0.7284, 0.6632, 0.7277, 0.3178, 0.8617, 0.3178, 0.9973, 0.6632, 0.8627, 0.6632, 0.8617, 0.3178, 0.9968, 0.3178, 0.1211, 0.9976, 0.002353, 0.9976, 0.003154, 0.6632, 0.1205, 0.6632, 0.2365, 0.9976, 0.1211, 0.9976, 0.1205, 0.6632, 0.2352, 0.6632, 0.3525, 0.9976, 0.2365, 0.9976, 0.2352, 0.6632, 0.3512, 0.6632, 0.4725, 0.9976, 0.3525, 0.9976, 0.3512, 0.6632, 0.4716, 0.6632, 0.5981, 0.9976, 0.4725, 0.9976, 0.4716, 0.6632, 0.5975, 0.6632, 0.7287, 0.9976, 0.5981, 0.9976, 0.5975, 0.6632, 0.7284, 0.6632, 0.8627, 0.9976, 0.7287, 0.9976, 0.7284, 0.6632, 0.8627, 0.6632, 0.9983, 0.9976, 0.8627, 0.9976, 0.8627, 0.6632, 0.9973, 0.6632, 0.1195, 0.3178, 0.001599, 0.3178, 0.001448, 0.000693, 0.1201, 0.000693, 0.2343, 0.3178, 0.1195, 0.3178, 0.1201, 0.000693, 0.2355, 0.000693, 0.3502, 0.3178, 0.2343, 0.3178, 0.2355, 0.000693, 0.3515, 0.000693, 0.4706, 0.3178, 0.3502, 0.3178, 0.3515, 0.000693, 0.4714, 0.000693, 0.5967, 0.3178, 0.4706, 0.3178, 0.4714, 0.000693, 0.5968, 0.000693, 0.7277, 0.3178, 0.5967, 0.3178, 0.5968, 0.000693, 0.727, 0.000693, 0.8617, 0.3178, 0.7277, 0.3178, 0.727, 0.000693, 0.8605, 0.000693, 0.9968, 0.3178, 0.8617, 0.3178, 0.8605, 0.000693, 0.9958, 0.000693, 0.1205, 0.6632, 0.003154, 0.6632, 0.001599, 0.3178, 0.1195, 0.3178, 0.2352, 0.6632, 0.1205, 0.6632, 0.1195, 0.3178, 0.2343, 0.3178, 0.3512, 0.6632, 0.2352, 0.6632, 0.2343, 0.3178, 0.3502, 0.3178, 0.4716, 0.6632, 0.3512, 0.6632, 0.3502, 0.3178, 0.4706, 0.3178, 0.5975, 0.6632, 0.4716, 0.6632, 0.4706, 0.3178, 0.5967, 0.3178, 0.7284, 0.6632, 0.5975, 0.6632, 0.5967, 0.3178, 0.7277, 0.3178, 0.8627, 0.6632, 0.7284, 0.6632, 0.7277, 0.3178, 0.8617, 0.3178, 0.9973, 0.6632, 0.8627, 0.6632, 0.8617, 0.3178, 0.9968, 0.3178, 0.1211, 0.9976, 0.002353, 0.9976, 0.003154, 0.6632, 0.1205, 0.6632, 0.2365, 0.9976, 0.1211, 0.9976, 0.1205, 0.6632, 0.2352, 0.6632, 0.3525, 0.9976, 0.2365, 0.9976, 0.2352, 0.6632, 0.3512, 0.6632, 0.4725, 0.9976, 0.3525, 0.9976, 0.3512, 0.6632, 0.4716, 0.6632, 0.5981, 0.9976, 0.4725, 0.9976, 0.4716, 0.6632, 0.5975, 0.6632, 0.7287, 0.9976, 0.5981, 0.9976, 0.5975, 0.6632, 0.7284, 0.6632, 0.8627, 0.9976, 0.7287, 0.9976, 0.7284, 0.6632, 0.8627, 0.6632, 0.9983, 0.9976, 0.8627, 0.9976, 0.8627, 0.6632, 0.9973, 0.6632, 0.1195, 0.3178, 0.001599, 0.3178, 0.001448, 0.000693, 0.1201, 0.000693, 0.2343, 0.3178, 0.1195, 0.3178, 0.1201, 0.000693, 0.2355, 0.000693, 0.3502, 0.3178, 0.2343, 0.3178, 0.2355, 0.000693, 0.3515, 0.000693, 0.4706, 0.3178, 0.3502, 0.3178, 0.3515, 0.000693, 0.4714, 0.000693, 0.5967, 0.3178, 0.4706, 0.3178, 0.4714, 0.000693, 0.5968, 0.000693, 0.1205, 0.6632, 0.003154, 0.6632, 0.001599, 0.3178, 0.1195, 0.3178, 0.2352, 0.6632, 0.1205, 0.6632, 0.1195, 0.3178, 0.2343, 0.3178, 0.3512, 0.6632, 0.2352, 0.6632, 0.2343, 0.3178, 0.3502, 0.3178, 0.4716, 0.6632, 0.3512, 0.6632, 0.3502, 0.3178, 0.4706, 0.3178, 0.5975, 0.6632, 0.4716, 0.6632, 0.4706, 0.3178, 0.5967, 0.3178, 0.1211, 0.9976, 0.002353, 0.9976, 0.003154, 0.6632, 0.1205, 0.6632, 0.2365, 0.9976, 0.1211, 0.9976, 0.1205, 0.6632, 0.2352, 0.6632, 0.3525, 0.9976, 0.2365, 0.9976, 0.2352, 0.6632, 0.3512, 0.6632, 0.4725, 0.9976, 0.3525, 0.9976, 0.3512, 0.6632, 0.4716, 0.6632, 0.5981, 0.9976, 0.4725, 0.9976, 0.4716, 0.6632, 0.5975, 0.6632, 0.1195, 0.3178, 0.001599, 0.3178, 0.001448, 0.000693, 0.1201, 0.000693, 0.2343, 0.3178, 0.1195, 0.3178, 0.1201, 0.000693, 0.2355, 0.000693, 0.3502, 0.3178, 0.2343, 0.3178, 0.2355, 0.000693, 0.3515, 0.000693, 0.4706, 0.3178, 0.3502, 0.3178, 0.3515, 0.000693, 0.4714, 0.000693, 0.5967, 0.3178, 0.4706, 0.3178, 0.4714, 0.000693, 0.5968, 0.000693, 0.1205, 0.6632, 0.003154, 0.6632, 0.001599, 0.3178, 0.1195, 0.3178, 0.2352, 0.6632, 0.1205, 0.6632, 0.1195, 0.3178, 0.2343, 0.3178, 0.3512, 0.6632, 0.2352, 0.6632, 0.2343, 0.3178, 0.3502, 0.3178, 0.4716, 0.6632, 0.3512, 0.6632, 0.3502, 0.3178, 0.4706, 0.3178, 0.5975, 0.6632, 0.4716, 0.6632, 0.4706, 0.3178, 0.5967, 0.3178, 0.1211, 0.9976, 0.002353, 0.9976, 0.003154, 0.6632, 0.1205, 0.6632, 0.2365, 0.9976, 0.1211, 0.9976, 0.1205, 0.6632, 0.2352, 0.6632, 0.3525, 0.9976, 0.2365, 0.9976, 0.2352, 0.6632, 0.3512, 0.6632, 0.4725, 0.9976, 0.3525, 0.9976, 0.3512, 0.6632, 0.4716, 0.6632, 0.5981, 0.9976, 0.4725, 0.9976, 0.4716, 0.6632, 0.5975, 0.6632, 0.1195, 0.3178, 0.001599, 0.3178, 0.001448, 0.000693, 0.1201, 0.000693, 0.2343, 0.3178, 0.1195, 0.3178, 0.1201, 0.000693, 0.2355, 0.000693, 0.3502, 0.3178, 0.2343, 0.3178, 0.2355, 0.000693, 0.3515, 0.000693, 0.4706, 0.3178, 0.3502, 0.3178, 0.3515, 0.000693, 0.4714, 0.000693, 0.1205, 0.6632, 0.003154, 0.6632, 0.001599, 0.3178, 0.1195, 0.3178, 0.2352, 0.6632, 0.1205, 0.6632, 0.1195, 0.3178, 0.2343, 0.3178, 0.3512, 0.6632, 0.2352, 0.6632, 0.2343, 0.3178, 0.3502, 0.3178, 0.4716, 0.6632, 0.3512, 0.6632, 0.3502, 0.3178, 0.4706, 0.3178, 0.1211, 0.9976, 0.002353, 0.9976, 0.003154, 0.6632, 0.1205, 0.6632, 0.2365, 0.9976, 0.1211, 0.9976, 0.1205, 0.6632, 0.2352, 0.6632, 0.3525, 0.9976, 0.2365, 0.9976, 0.2352, 0.6632, 0.3512, 0.6632, 0.4725, 0.9976, 0.3525, 0.9976, 0.3512, 0.6632, 0.4716, 0.6632, 0.1195, 0.3178, 0.001599, 0.3178, 0.001448, 0.000693, 0.1201, 0.000693, 0.2343, 0.3178, 0.1195, 0.3178, 0.1201, 0.000693, 0.2355, 0.000693, 0.3502, 0.3178, 0.2343, 0.3178, 0.2355, 0.000693, 0.3515, 0.000693, 0.4706, 0.3178, 0.3502, 0.3178, 0.3515, 0.000693, 0.4714, 0.000693, 0.1205, 0.6632, 0.003154, 0.6632, 0.001599, 0.3178, 0.1195, 0.3178, 0.2352, 0.6632, 0.1205, 0.6632, 0.1195, 0.3178, 0.2343, 0.3178, 0.3512, 0.6632, 0.2352, 0.6632, 0.2343, 0.3178, 0.3502, 0.3178, 0.4716, 0.6632, 0.3512, 0.6632, 0.3502, 0.3178, 0.4706, 0.3178, 0.1211, 0.9976, 0.002353, 0.9976, 0.003154, 0.6632, 0.1205, 0.6632, 0.2365, 0.9976, 0.1211, 0.9976, 0.1205, 0.6632, 0.2352, 0.6632, 0.3525, 0.9976, 0.2365, 0.9976, 0.2352, 0.6632, 0.3512, 0.6632, 0.4725, 0.9976, 0.3525, 0.9976, 0.3512, 0.6632, 0.4716, 0.6632, 0.1195, 0.3178, 0.001599, 0.3178, 0.001448, 0.000693, 0.1201, 0.000693, 0.2343, 0.3178, 0.1195, 0.3178, 0.1201, 0.000693, 0.2355, 0.000693, 0.3502, 0.3178, 0.2343, 0.3178, 0.2355, 0.000693, 0.3515, 0.000693, 0.4706, 0.3178, 0.3502, 0.3178, 0.3515, 0.000693, 0.4714, 0.000693, 0.5967, 0.3178, 0.4706, 0.3178, 0.4714, 0.000693, 0.5968, 0.000693, 0.1205, 0.6632, 0.003154, 0.6632, 0.001599, 0.3178, 0.1195, 0.3178, 0.2352, 0.6632, 0.1205, 0.6632, 0.1195, 0.3178, 0.2343, 0.3178, 0.3512, 0.6632, 0.2352, 0.6632, 0.2343, 0.3178, 0.3502, 0.3178, 0.4716, 0.6632, 0.3512, 0.6632, 0.3502, 0.3178, 0.4706, 0.3178, 0.5975, 0.6632, 0.4716, 0.6632, 0.4706, 0.3178, 0.5967, 0.3178, 0.1211, 0.9976, 0.002353, 0.9976, 0.003154, 0.6632, 0.1205, 0.6632, 0.2365, 0.9976, 0.1211, 0.9976, 0.1205, 0.6632, 0.2352, 0.6632, 0.3525, 0.9976, 0.2365, 0.9976, 0.2352, 0.6632, 0.3512, 0.6632, 0.4725, 0.9976, 0.3525, 0.9976, 0.3512, 0.6632, 0.4716, 0.6632, 0.5981, 0.9976, 0.4725, 0.9976, 0.4716, 0.6632, 0.5975, 0.6632, 0.1195, 0.3178, 0.001599, 0.3178, 0.001448, 0.000693, 0.1201, 0.000693, 0.2343, 0.3178, 0.1195, 0.3178, 0.1201, 0.000693, 0.2355, 0.000693, 0.3502, 0.3178, 0.2343, 0.3178, 0.2355, 0.000693, 0.3515, 0.000693, 0.4706, 0.3178, 0.3502, 0.3178, 0.3515, 0.000693, 0.4714, 0.000693, 0.5967, 0.3178, 0.4706, 0.3178, 0.4714, 0.000693, 0.5968, 0.000693, 0.1205, 0.6632, 0.003154, 0.6632, 0.001599, 0.3178, 0.1195, 0.3178, 0.2352, 0.6632, 0.1205, 0.6632, 0.1195, 0.3178, 0.2343, 0.3178, 0.3512, 0.6632, 0.2352, 0.6632, 0.2343, 0.3178, 0.3502, 0.3178, 0.4716, 0.6632, 0.3512, 0.6632, 0.3502, 0.3178, 0.4706, 0.3178, 0.5975, 0.6632, 0.4716, 0.6632, 0.4706, 0.3178, 0.5967, 0.3178, 0.1211, 0.9976, 0.002353, 0.9976, 0.003154, 0.6632, 0.1205, 0.6632, 0.2365, 0.9976, 0.1211, 0.9976, 0.1205, 0.6632, 0.2352, 0.6632, 0.3525, 0.9976, 0.2365, 0.9976, 0.2352, 0.6632, 0.3512, 0.6632, 0.4725, 0.9976, 0.3525, 0.9976, 0.3512, 0.6632, 0.4716, 0.6632, 0.5981, 0.9976, 0.4725, 0.9976, 0.4716, 0.6632, 0.5975, 0.6632, 0.1195, 0.3178, 0.001599, 0.3178, 0.001448, 0.000693, 0.1201, 0.000693, 0.2343, 0.3178, 0.1195, 0.3178, 0.1201, 0.000693, 0.2355, 0.000693, 0.3502, 0.3178, 0.2343, 0.3178, 0.2355, 0.000693, 0.3515, 0.000693, 0.4706, 0.3178, 0.3502, 0.3178, 0.3515, 0.000693, 0.4714, 0.000693, 0.1205, 0.6632, 0.003154, 0.6632, 0.001599, 0.3178, 0.1195, 0.3178, 0.2352, 0.6632, 0.1205, 0.6632, 0.1195, 0.3178, 0.2343, 0.3178, 0.3512, 0.6632, 0.2352, 0.6632, 0.2343, 0.3178, 0.3502, 0.3178, 0.4716, 0.6632, 0.3512, 0.6632, 0.3502, 0.3178, 0.4706, 0.3178, 0.1211, 0.9976, 0.002353, 0.9976, 0.003154, 0.6632, 0.1205, 0.6632, 0.2365, 0.9976, 0.1211, 0.9976, 0.1205, 0.6632, 0.2352, 0.6632, 0.3525, 0.9976, 0.2365, 0.9976, 0.2352, 0.6632, 0.3512, 0.6632, 0.4725, 0.9976, 0.3525, 0.9976, 0.3512, 0.6632, 0.4716, 0.6632, 0.1195, 0.3178, 0.001599, 0.3178, 0.001448, 0.000693, 0.1201, 0.000693, 0.2343, 0.3178, 0.1195, 0.3178, 0.1201, 0.000693, 0.2355, 0.000693, 0.3502, 0.3178, 0.2343, 0.3178, 0.2355, 0.000693, 0.3515, 0.000693, 0.4706, 0.3178, 0.3502, 0.3178, 0.3515, 0.000693, 0.4714, 0.000693, 0.1205, 0.6632, 0.003154, 0.6632, 0.001599, 0.3178, 0.1195, 0.3178, 0.2352, 0.6632, 0.1205, 0.6632, 0.1195, 0.3178, 0.2343, 0.3178, 0.3512, 0.6632, 0.2352, 0.6632, 0.2343, 0.3178, 0.3502, 0.3178, 0.4716, 0.6632, 0.3512, 0.6632, 0.3502, 0.3178, 0.4706, 0.3178, 0.1211, 0.9976, 0.002353, 0.9976, 0.003154, 0.6632, 0.1205, 0.6632, 0.2365, 0.9976, 0.1211, 0.9976, 0.1205, 0.6632, 0.2352, 0.6632, 0.3525, 0.9976, 0.2365, 0.9976, 0.2352, 0.6632, 0.3512, 0.6632, 0.4725, 0.9976, 0.3525, 0.9976, 0.3512, 0.6632, 0.4716, 0.6632])
me_whiskerslod1.materials.append(mat_whiskers_002)
me_whiskerslod1.use_remesh_preserve_volume = False
me_whiskerslod1.use_remesh_preserve_attributes = False
me_whiskerslod1.use_mirror_vertex_groups = False
me_whiskerslod1.update()
me_cube_001 = bpy.data.meshes.new('Cube.001')
me_cube_001.from_pydata([(-0.728, 0.4943, -0.5497), (0.0, -0.4818, -0.6292), (-0.415, -1.007, -0.2705), (-0.5038, -1.046, 0.3372), (-0.6527, -0.5088, -0.3621), (-0.8152, -0.5036, 0.8394), (-0.1976, -1.166, -0.431), (-0.3562, -1.366, 0.1106), (0.0, 1.278, -1.12), (0.0, 0.1808, 1.221), (0.0, -0.3209, -1.084), (0.0, -0.5652, 1.221), (0.0, -0.8232, -0.5906), (0.0, -1.09, 0.4962), (0.0, -1.304, -0.4942), (0.0, -1.543, 0.2282), (-0.7387, 0.4365, -0.2864), (-0.7519, -0.6047, -0.2158), (-0.4574, -1.022, -0.2117), (-0.2344, -1.443, -0.1621), (0.0, -1.418, -0.1793), (0.0, 1.176, -0.3315), (-0.7771, 0.4072, 0.867), (-0.5542, -0.8934, 0.5551), (0.0, -0.9507, 0.8286), (-0.4779, -0.7107, -0.4033), (0.0, 0.645, 0.9079), (-0.8863, -0.5713, 0.08025), (-0.5047, -1.067, -0.01039), (-0.2038, -1.433, -0.0429), (0.0, -1.522, -0.02336), (0.0, 0.9845, 0.2517), (-0.8053, 0.3669, 0.1111), (-0.6757, -0.7623, -0.2016), (-0.7488, -0.8572, 0.05259), (-0.4979, 1.115, -0.9954), (-0.3695, -0.4754, -0.5361), (-0.3895, -0.5268, 1.073), (-0.2613, -1.077, 0.3245), (-0.2032, -1.46, 0.05252), (-0.3827, -0.1299, -0.9749), (-0.2178, -0.8443, -0.5345), (-0.09648, -1.306, -0.3365), (-0.4585, 1.119, -0.3351), (-0.06316, -1.36, -0.3346), (-0.4403, 0.6817, 0.7391), (-0.3008, -0.992, 0.5785), (-0.4351, 1.0, 0.135), (-0.06079, -1.42, -0.04643), (-0.3895, 0.07141, 1.073), (-0.1636, -1.361, 0.05951), (0.0, -1.448, 0.3329), (-0.2123, -1.26, 0.2335), (-0.416, -1.161, 0.1379), (-0.3506, -1.048, -0.281), (0.0, -0.995, -0.5839), (-0.2875, -1.142, -0.2677), (-0.4234, -1.301, -0.07124), (-0.1848, -0.9597, -0.5444), (0.0, -1.195, 0.3941), (-0.1726, -1.18, 0.2961), (-0.5478, -1.035, 0.2768), (-0.6323, -0.8753, 0.689), (-0.3046, -1.015, 0.761), (-0.5175, -0.7934, 0.2057), (-0.5489, -0.6858, 0.469), (-0.1886, -0.7399, 0.2693), (-0.3624, -0.7441, 0.4989), (0.0, -1.057, 0.6042), (-0.1093, -1.042, 0.5792), (-0.6331, -0.9686, 0.4727), (-0.2144, -0.9866, 0.4604), (-0.6478, -0.7403, 0.3094), (-0.2755, -0.742, 0.4204), (-0.8882, 0.2173, 0.3909), (0.0, 0.8742, 0.5676), (-0.9311, -0.5287, 0.4207), (-0.8761, -0.7514, 0.4688), (-0.397, 0.8288, 0.5086), (0.0, -0.8383, 1.026), (-0.7218, -0.7529, 0.7883), (-0.3723, -0.789, 0.9636), (-0.4739, -1.0, -0.1538), (-0.4733, -1.027, -0.2674), (-0.3756, -1.06, -0.3266), (-0.2235, -1.209, -0.3269), (-0.3565, -1.281, -0.2033), (-0.2345, -1.267, -0.327), (-0.01665, -1.418, -0.1787), (-0.08633, -1.245, -0.4794), (0.0, -1.295, -0.3225), (-0.3298, -0.7991, -0.4764), (-0.3602, -0.8266, -0.2326), (-0.3288, -1.033, -0.1717), (-0.3596, -1.035, -0.3851), (-0.2823, -0.7594, -0.4538), (-0.2971, -0.7555, -0.1415), (-0.1449, -0.651, -0.3529), (-0.1871, -0.6378, -0.08383), (0.0, -0.6236, -0.1255), (0.0, -0.6497, -0.3839), (0.0, -1.307, -0.2902), (-0.2742, -1.023, -0.2857), (-0.1587, -1.172, -0.299), (-0.3316, -1.057, -0.2581), (0.0, -1.151, -0.3238), (-0.3338, -1.009, -0.2737), (-0.1001, -1.173, -0.3053), (-0.3742, -1.023, -0.2226), (-0.07519, -1.16, -0.3304), (-0.1974, -1.107, -0.3216), (0.0, -1.171, -0.2743), (0.0, -1.111, -0.4158), (-0.1552, -1.13, -0.2125), (-0.4132, -0.942, -0.2871), (-0.4292, -0.9571, -0.1017), (-0.1472, -1.115, -0.4335), (0.0, -1.056, -0.2093), (-0.09194, -1.129, -0.2378), (-0.06908, -1.119, -0.4351), (-0.07276, -1.428, -0.05249), (-0.4895, -0.9967, 0.5474), (-0.3248, -1.034, 0.5409), (-0.1542, -1.14, 0.3849), (-0.5422, -1.063, 0.6178), (-0.2949, -1.069, 0.6154), (-0.7803, -0.9148, 0.495), (-0.1768, -1.081, 0.511), (-0.2446, -1.039, 0.4509), (-0.3531, -1.084, 0.3014), (-0.3244, -0.7673, 0.1802), (-0.4539, -0.6806, 0.3596), (-0.3543, -1.085, 0.255), (-0.3231, -1.152, 0.2373), (-0.07597, -1.109, 0.4484), (-0.2047, -1.07, 0.3817), (-0.1595, -1.215, 0.34), (-0.1925, -1.416, 0.2637), (-0.2212, -1.456, 0.1677), (-0.1297, -1.434, -0.00351), (-0.4033, -1.005, 0.5828), (-0.4033, -0.9216, 0.7179), (-0.4033, -0.3758, 0.7179), (-0.4033, -0.2628, 0.4234), (-0.4033, -1.035, 0.4234), (-0.2907, -1.005, 0.5361), (-0.1952, -0.9216, 0.6316), (-0.1313, -0.7964, 0.6955), (-0.1089, -0.6487, 0.7179), (-0.1313, -0.501, 0.6955), (-0.1952, -0.3758, 0.6316), (-0.2907, -0.2922, 0.5361), (-0.244, -1.005, 0.4234), (-0.1089, -0.9216, 0.4234), (-0.01866, -0.7964, 0.4234), (0.0, -0.6487, 0.4234), (-0.01866, -0.501, 0.4234), (-0.1089, -0.3758, 0.4234), (-0.244, -0.2922, 0.4234), (-0.2907, -1.005, 0.3108), (-0.1952, -0.9216, 0.2153), (-0.1313, -0.7964, 0.1514), (-0.1089, -0.6487, 0.129), (-0.1313, -0.501, 0.1514), (-0.1952, -0.3758, 0.2153), (-0.2907, -0.2922, 0.3108), (-0.4033, -1.005, 0.2641), (-0.4033, -0.9216, 0.129), (-0.4033, -0.7964, 0.03876), (-0.4033, -0.6487, 0.007066), (-0.4033, -0.501, 0.03876), (-0.4033, -0.3758, 0.129), (-0.4033, -0.2922, 0.2641), (-0.516, -1.005, 0.3108), (-0.6115, -0.9216, 0.2153), (-0.6754, -0.7964, 0.1514), (-0.6978, -0.6487, 0.129), (-0.6754, -0.501, 0.1514), (-0.6115, -0.3758, 0.2153), (-0.516, -0.2922, 0.3108), (-0.5627, -1.005, 0.4234), (-0.6978, -0.9216, 0.4234), (-0.788, -0.7964, 0.4234), (-0.8197, -0.6487, 0.4234), (-0.788, -0.501, 0.4234), (-0.6978, -0.3758, 0.4234), (-0.5627, -0.2922, 0.4234), (-0.516, -1.005, 0.5361), (-0.6115, -0.9216, 0.6316), (-0.6754, -0.7964, 0.6955), (-0.6978, -0.6487, 0.7179), (-0.6754, -0.501, 0.6955), (-0.6115, -0.3758, 0.6316), (-0.516, -0.2922, 0.5361), (-0.4033, -0.7964, 0.8081), (-0.4033, -0.6487, 0.8398), (-0.4033, -0.501, 0.8081), (-0.4033, -0.2922, 0.5828), (0.0, 1.244, -1.661), (0.0, -0.1102, -1.66), (-0.3739, 1.143, -1.577), (-0.3698, 0.1775, -1.534), (-0.6154, -0.06064, -0.569), (0.0, -0.3401, 1.289), (-0.8534, -0.2384, -0.2353), (-0.9711, -0.1992, 0.08229), (-0.9513, -0.2898, 0.755), (-0.5535, -0.3154, 1.088), (-0.7824, 0.3542, -0.9175), (-1.006, -0.2731, 0.618), (0.0, 0.2368, -1.682), (-0.6688, 0.2628, -1.603), (-1.459, 0.1739, 1.552), (-0.8385, 0.118, 1.419), (-1.236, 0.1502, 0.8528), (-1.386, -0.1257, 1.435), (-0.9067, -0.2508, 1.394), (-1.226, -0.2222, 0.9094), (-0.9604, -0.3036, 0.4055), (-1.308, -0.2229, 0.8675), (-0.8219, -0.3692, 0.8693), (-0.3625, -0.3687, 1.148), (-1.513, -0.1231, 1.537), (-0.8726, -0.2551, 1.483), (-0.9166, 0.03759, 0.8543), (-0.6626, 0.02123, 1.067), (-0.9426, 0.02484, 0.7375), (-1.185, 0.119, 1.259), (-0.8791, 0.03907, 1.233), (-1.083, 0.05732, 0.9236), (-0.6977, 0.6922, -0.9098), (0.0, 0.6401, -1.671), (-0.6326, 0.6531, -1.57), (0.0, 1.229, -0.7175), (-0.4617, 1.187, -0.641), (-0.2332, -1.034, 0.3768), (-0.2321, -0.7409, 0.3449), (-0.246, -0.9997, 0.3398), (-0.5107, -0.9195, 0.2714), (-0.6237, -0.9546, 0.4697), (-0.3387, -0.9259, 0.2408), (-0.2924, -0.9697, 0.5865), (-0.5489, -0.8694, 0.5615), (-0.208, -0.9597, 0.4573), (-0.2288, -1.018, 0.3548), (-0.3323, -1.057, 0.5331), (-0.4964, -1.02, 0.5395), (-0.2504, -1.065, 0.4523), (-0.7138, -0.9389, 0.4815), (-0.1693, -1.11, 0.3505), (-0.6646, -0.8396, 0.4555), (-0.2667, -1.03, 0.4166), (-0.2695, -1.011, 0.4156), (-0.4925, -1.015, 0.518), (-0.4806, -1.024, 0.5054), (-0.3376, -1.029, 0.5014), (-0.3392, -1.037, 0.5027), (-0.6663, -0.9058, 0.4728), (-0.6654, -0.8727, 0.4641), (-0.2556, -1.034, 0.4337), (-0.5613, -0.9827, 0.5101), (-0.4917, -1.01, 0.5263), (-0.332, -1.036, 0.5218)], [], [(59, 136, 137, 51), (83, 82, 33), (208, 40, 4, 202), (209, 206, 224, 226), (36, 25, 4), (82, 28, 34, 33), (39, 7, 50), (118, 113, 98, 99), (58, 55, 14, 89), (81, 79, 11, 37), (49, 9, 26, 45), (234, 43, 21, 233), (57, 86, 19, 29), (118, 99, 117), (25, 33, 17, 4), (202, 204, 16, 0), (78, 45, 26, 75), (69, 68, 24, 63), (74, 218, 219, 214), (204, 205, 32, 16), (33, 34, 27, 17), (43, 47, 31, 21), (57, 29, 7), (88, 48, 29), (41, 83, 25, 36), (62, 80, 77, 126), (12, 41, 36, 1), (20, 30, 120), (16, 32, 47, 43), (74, 22, 45, 78), (0, 16, 43, 234), (22, 49, 45), (80, 81, 37, 5), (84, 58, 89, 6), (1, 36, 40, 10), (203, 9, 49, 221), (230, 35, 200, 232), (52, 137, 136, 60), (48, 50, 139), (48, 39, 50), (7, 29, 139), (137, 52, 7), (133, 53, 7, 52), (132, 61, 53, 133), (83, 41, 58, 84), (28, 57, 53), (28, 82, 86, 57), (41, 12, 55, 58), (114, 94, 95, 91), (120, 30, 39), (129, 3, 61, 132), (23, 46, 255, 254), (38, 129, 132, 249), (72, 131, 73, 67, 65), (241, 242, 65, 67), (240, 237, 66, 130), (243, 241, 67, 73), (250, 238, 64, 72), (244, 243, 73, 236), (130, 66, 236, 73, 131), (69, 63, 125, 127), (3, 248, 126, 61), (134, 13, 68, 69), (32, 74, 78, 47), (205, 218, 74, 32), (34, 77, 76, 27), (47, 78, 75, 31), (28, 61, 126, 77, 34), (62, 63, 81, 80), (63, 24, 79, 81), (80, 5, 76, 77), (2, 18, 82, 83), (85, 54, 84, 6), (87, 44, 88, 19), (42, 85, 6, 89), (100, 99, 98, 97), (54, 2, 83, 84), (18, 56, 86, 82), (14, 90, 42, 89), (113, 93, 96, 98), (96, 95, 97, 98), (92, 91, 95, 96), (102, 110, 116, 94), (115, 114, 91, 92), (119, 112, 100), (93, 115, 92, 96), (116, 119, 100, 97), (94, 116, 97, 95), (44, 101, 20, 88), (54, 85, 110, 102), (85, 42, 109, 110), (56, 18, 108, 104), (42, 90, 105, 109), (18, 2, 106, 108), (87, 56, 104, 103), (2, 54, 102, 106), (44, 107, 111, 101), (44, 87, 103, 107), (110, 109, 119, 116), (104, 108, 115, 93), (109, 105, 112, 119), (108, 106, 114, 115), (103, 104, 93, 113), (106, 102, 94, 114), (107, 118, 117, 111), (107, 103, 113, 118), (48, 120, 39), (88, 20, 120, 48), (248, 246, 124, 126), (246, 245, 125, 124), (245, 247, 127, 125), (63, 62, 124, 125), (262, 261, 253, 256), (135, 128, 259), (62, 126, 124), (64, 130, 131, 72), (238, 240, 130, 64), (13, 134, 136, 59), (249, 132, 133, 60), (60, 133, 52), (127, 247, 249, 123), (69, 127, 123, 134), (134, 123, 136), (123, 249, 60, 136), (138, 7, 39), (15, 138, 39, 30), (137, 138, 15), (50, 7, 139), (29, 48, 139), (25, 83, 33), (61, 28, 53), (53, 57, 7), (138, 137, 7), (51, 137, 15), (141, 140, 145, 146), (197, 142, 150, 151), (196, 195, 148, 149), (194, 141, 146, 147), (140, 144, 145), (143, 197, 151), (142, 196, 149, 150), (195, 194, 147, 148), (149, 148, 155, 156), (147, 146, 153, 154), (145, 144, 152), (143, 151, 158), (150, 149, 156, 157), (148, 147, 154, 155), (146, 145, 152, 153), (151, 150, 157, 158), (143, 158, 165), (157, 156, 163, 164), (155, 154, 161, 162), (153, 152, 159, 160), (158, 157, 164, 165), (156, 155, 162, 163), (154, 153, 160, 161), (152, 144, 159), (162, 161, 168, 169), (160, 159, 166, 167), (165, 164, 171, 172), (163, 162, 169, 170), (161, 160, 167, 168), (159, 144, 166), (143, 165, 172), (164, 163, 170, 171), (172, 171, 178, 179), (170, 169, 176, 177), (168, 167, 174, 175), (166, 144, 173), (143, 172, 179), (171, 170, 177, 178), (169, 168, 175, 176), (167, 166, 173, 174), (175, 174, 181, 182), (173, 144, 180), (143, 179, 186), (178, 177, 184, 185), (176, 175, 182, 183), (174, 173, 180, 181), (179, 178, 185, 186), (177, 176, 183, 184), (143, 186, 193), (185, 184, 191, 192), (183, 182, 189, 190), (181, 180, 187, 188), (186, 185, 192, 193), (184, 183, 190, 191), (182, 181, 188, 189), (180, 144, 187), (188, 187, 140, 141), (193, 192, 142, 197), (191, 190, 195, 196), (189, 188, 141, 194), (187, 144, 140), (143, 193, 197), (192, 191, 196, 142), (190, 189, 194, 195), (210, 199, 201, 211), (35, 8, 198, 200), (10, 40, 201, 199), (231, 210, 211, 232), (27, 76, 218, 205), (40, 208, 211, 201), (11, 203, 221, 37), (17, 27, 205, 204), (76, 5, 220, 218), (4, 17, 204, 202), (37, 221, 220, 5), (230, 208, 202, 0), (223, 213, 212, 222), (219, 222, 212, 214), (49, 22, 212, 213), (215, 217, 229, 227), (221, 49, 213, 223), (22, 74, 214, 212), (209, 217, 219, 218), (206, 209, 218, 220), (207, 206, 220, 221), (217, 215, 222, 219), (215, 216, 223, 222), (216, 207, 221, 223), (224, 225, 228, 227), (226, 224, 227, 229), (216, 215, 227, 228), (206, 207, 225, 224), (217, 209, 226, 229), (207, 216, 228, 225), (198, 231, 232, 200), (208, 230, 232, 211), (35, 234, 233, 8), (40, 36, 4), (35, 230, 0, 234), (56, 87, 19, 86), (19, 88, 29), (244, 236, 66, 237), (3, 129, 240, 238), (248, 3, 238, 250, 258, 257), (129, 38, 237, 240), (38, 249, 244, 237), (65, 242, 250, 72), (239, 23, 254), (46, 23, 242, 241), (71, 46, 241, 243), (235, 71, 243, 244), (121, 122, 245, 246), (122, 128, 247, 245), (260, 121, 246, 248), (128, 135, 249, 247), (135, 235, 244, 249), (70, 248, 257), (23, 239, 250, 242), (254, 255, 256, 253), (135, 251, 252, 235), (255, 252, 251, 256), (254, 253, 70, 239), (259, 262, 256, 251), (46, 71, 252, 255), (260, 70, 253, 261), (71, 235, 252), (239, 70, 257, 258), (250, 239, 258), (121, 260, 261), (128, 122, 262, 259), (122, 121, 261, 262), (70, 260, 248), (251, 135, 259)])
me_cube_001.polygons.foreach_set('use_smooth', [1, 1, 1, 1, 1, 1, 1, 1, 1, 1, 1, 1, 1, 1, 1, 1, 1, 1, 1, 1, 1, 1, 1, 1, 1, 1, 1, 1, 1, 1, 1, 1, 1, 1, 1, 1, 1, 1, 1, 1, 1, 1, 1, 1, 1, 1, 1, 1, 1, 1, 1, 1, 1, 1, 1, 1, 1, 1, 1, 1, 1, 1, 1, 1, 1, 1, 1, 1, 1, 1, 1, 1, 1, 1, 1, 1, 1, 1, 1, 1, 1, 1, 1, 1, 1, 1, 1, 1, 1, 1, 1, 1, 1, 1, 1, 1, 1, 1, 1, 1, 1, 1, 1, 1, 1, 1, 1, 1, 1, 1, 1, 1, 1, 1, 1, 1, 1, 1, 1, 1, 1, 1, 1, 1, 1, 1, 1, 1, 1, 1, 1, 1, 1, 1, 0, 0, 0, 0, 0, 0, 0, 0, 0, 0, 0, 0, 0, 0, 0, 0, 0, 0, 0, 0, 0, 0, 0, 0, 0, 0, 0, 0, 0, 0, 0, 0, 0, 0, 0, 0, 0, 0, 0, 0, 0, 0, 0, 0, 0, 0, 0, 0, 0, 0, 0, 0, 0, 0, 0, 0, 0, 0, 0, 0, 0, 0, 0, 0, 1, 1, 1, 1, 1, 1, 1, 1, 1, 1, 1, 1, 1, 1, 1, 1, 1, 1, 1, 1, 1, 1, 1, 1, 1, 1, 1, 1, 1, 1, 1, 1, 1, 1, 1, 1, 1, 1, 1, 1, 1, 1, 1, 1, 1, 1, 1, 1, 1, 1, 1, 1, 1, 1, 1, 1, 1, 1, 1, 1, 1, 1, 1, 1, 1, 1, 1, 1, 1])
_k = {(20, 88): 1.0, (48, 88): 1.0, (7, 50): 1.0, (48, 50): 1.0, (52, 60): 1.0, (7, 52): 1.0, (20, 101): 1.0, (101, 111): 1.0}
me_cube_001.attributes.new('crease_edge', 'FLOAT', 'EDGE').data.foreach_set('value', [_k.get((min(e.vertices), max(e.vertices)), 0.0) for e in me_cube_001.edges])
me_cube_001.use_remesh_preserve_volume = False
me_cube_001.use_remesh_preserve_attributes = False
me_cube_001.use_mirror_vertex_groups = False
me_cube_001.update()
arm_armature = bpy.data.armatures.new('Armature')  # bones are not reproduced

# ---- objects
ob_whiskers = bpy.data.objects.new('Whiskers', me_whiskerslod1)
ob_cube = bpy.data.objects.new('Cube', me_cube_001)
ob_lamp = bpy.data.objects.new('Lamp', light_lamp)
ob_camera = bpy.data.objects.new('Camera', cam_camera)
ob_armature = bpy.data.objects.new('Armature', arm_armature)

# ---- transforms, parenting, visibility, modifiers, constraints
ob_whiskers.location = (0.0, -1.631, 1.326)
ob_whiskers.rotation_euler = (0.0, -0.0, 1.571)
ob_whiskers.lineart.crease_threshold = 0.0
_vg = ob_whiskers.vertex_groups.new(name='mHead')
_vg = ob_whiskers.vertex_groups.new(name='mSkull')
_vg = ob_whiskers.vertex_groups.new(name='HEAD')
_vg = ob_whiskers.vertex_groups.new(name='mNeck')
_vg = ob_whiskers.vertex_groups.new(name='mCollarLeft')
_vg = ob_whiskers.vertex_groups.new(name='mCollarRight')
_vg = ob_whiskers.vertex_groups.new(name='mShoulderLeft')
_vg = ob_whiskers.vertex_groups.new(name='mShoulderRight')
_vg = ob_whiskers.vertex_groups.new(name='mElbowLeft')
_vg = ob_whiskers.vertex_groups.new(name='mElbowRight')
_vg = ob_whiskers.vertex_groups.new(name='mWristLeft')
_vg = ob_whiskers.vertex_groups.new(name='mWristRight')
_vg = ob_whiskers.vertex_groups.new(name='mChest')
_vg = ob_whiskers.vertex_groups.new(name='mTorso')
_vg = ob_whiskers.vertex_groups.new(name='mPelvis')
_vg = ob_whiskers.vertex_groups.new(name='mHipLeft')
_vg = ob_whiskers.vertex_groups.new(name='mHipRight')
_vg = ob_whiskers.vertex_groups.new(name='mKneeLeft')
_vg = ob_whiskers.vertex_groups.new(name='mKneeRight')
_vg = ob_whiskers.vertex_groups.new(name='mAnkleLeft')
_vg = ob_whiskers.vertex_groups.new(name='mAnkleRight')
_vg = ob_whiskers.vertex_groups.new(name='mFootLeft')
_vg = ob_whiskers.vertex_groups.new(name='mFootRight')
_m = ob_whiskers.modifiers.new('Mirror', 'MIRROR')
_m.use_axis = (False, True, False)
ob_cube.parent = ob_armature
ob_cube.location = (0.0, -0.2793, 1.41)
ob_cube.lineart.crease_threshold = 0.0
_vg = ob_cube.vertex_groups.new(name='Bone')
_vg.add([8, 10, 35, 40, 198, 199, 200, 201, 208, 210, 211, 230, 231, 232], 1.0, 'REPLACE')
_vg = ob_cube.vertex_groups.new(name='Bone.001')
_vg.add([0, 1, 2, 3, 4, 5, 6, 7, 9, 11, 12, 13, 14, 15, 16, 17, 18, 19, 20, 21, 22, 23, 24, 25, 26, 27, 28, 29, 30, 31, 32, 33, 34, 36, 37, 38, 39, 41, 42, 43, 44, 45, 46, 47, 48, 49, 50, 51, 52, 53, 54, 55, 56, 57, 58, 59, 60, 61, 62, 63, 64, 65, 66, 67, 68, 69, 70, 71, 72, 73, 74, 75, 76, 77, 78, 79, 80, 81, 82, 83, 84, 85, 86, 87, 88, 89, 90, 91, 92, 93, 94, 95, 96, 97, 98, 99, 100, 101, 102, 103, 104, 105, 106, 107, 108, 109, 110, 111, 112, 113, 114, 115, 116, 117, 118, 119, 120, 121, 122, 123, 124, 125, 126, 127, 128, 129, 130, 131, 132, 133, 134, 135, 136, 137, 138, 139, 140, 141, 142, 143, 144, 145, 146, 147, 148, 149, 150, 151, 152, 153, 154, 155, 156, 157, 158, 159, 160, 161, 162, 163, 164, 165, 166, 167, 168, 169, 170, 171, 172, 173, 174, 175, 176, 177, 178, 179, 180, 181, 182, 183, 184, 185, 186, 187, 188, 189, 190, 191, 192, 193, 194, 195, 196, 197, 202, 203, 204, 205, 206, 207, 209, 212, 213, 214, 215, 216, 217, 218, 219, 220, 221, 222, 223, 224, 225, 226, 227, 228, 229, 233, 234, 235, 236, 237, 238, 239, 240, 241, 242, 243, 244, 245, 246, 247, 248, 249, 250, 251, 252, 253, 254, 255, 256, 257, 258, 259, 260, 261, 262], 1.0, 'REPLACE')
_vg = ob_cube.vertex_groups.new(name='FaceMesh')
_vg.add([0, 1, 2, 3, 4, 5, 6, 7, 8, 9, 10, 11, 12, 13, 14, 15, 16, 17, 18, 19, 20, 21, 22, 23, 24, 25, 26, 27, 28, 29, 30, 31, 32, 33, 34, 35, 36, 37, 38, 39, 40, 41, 42, 43, 44, 45, 46, 47, 48, 49, 50, 51, 52, 53, 54, 55, 56, 57, 58, 59, 60, 61, 62, 63, 64, 65, 66, 67, 68, 69, 70, 71, 72, 73, 74, 75, 76, 77, 78, 79, 80, 81, 82, 83, 84, 85, 86, 87, 88, 89, 90, 91, 92, 93, 94, 95, 96, 97, 98, 99, 100, 101, 102, 103, 104, 105, 106, 107, 108, 109, 110, 111, 112, 113, 114, 115, 116, 117, 118, 119, 120, 121, 122, 123, 124, 125, 126, 127, 128, 129, 130, 131, 132, 133, 134, 135, 136, 137, 138, 139, 198, 199, 200, 201, 202, 203, 204, 205, 206, 207, 208, 209, 210, 211, 212, 213, 214, 215, 216, 217, 218, 219, 220, 221, 222, 223, 224, 225, 226, 227, 228, 229, 230, 231, 232, 233, 234, 235, 236, 237, 238, 239, 240, 241, 242, 243, 244, 245, 246, 247, 248, 249, 250, 251, 252, 253, 254, 255, 256, 257, 258, 259, 260, 261, 262], 1.0, 'REPLACE')
_m = ob_cube.modifiers.new('Mirror', 'MIRROR')
_m.use_clip = True
_m = ob_cube.modifiers.new('Subsurf', 'SUBSURF')
_m.uv_smooth = 'PRESERVE_CORNERS'
_m.quality = 1
_m.render_levels = 1
_m.show_only_control_edges = False
_m = ob_cube.modifiers.new('Armature', 'ARMATURE')
_m.object = ob_armature
_m.use_deform_preserve_volume = True
ob_lamp.location = (4.076, 1.005, 5.904)
ob_lamp.rotation_euler = (0.6503, 0.05522, 1.866)
ob_lamp.lock_rotations_4d = False
ob_lamp.empty_display_type = 'ARROWS'
ob_lamp.color = (0.0, 0.0, 0.0, 0.0)
ob_lamp.lineart.crease_threshold = 0.0
ob_camera.location = (7.481, -6.508, 5.344)
ob_camera.rotation_euler = (1.109, 0.0, 0.8149)
ob_camera.lock_rotations_4d = False
ob_camera.empty_display_type = 'ARROWS'
ob_camera.color = (0.0, 0.0, 0.0, 0.0)
ob_camera.display_type = 'WIRE'
ob_camera.lineart.crease_threshold = 0.0
ob_armature.location = (0.0, 0.0, 0.0)
ob_armature.show_in_front = True
ob_armature.lineart.crease_threshold = 0.0

# ---- collection membership
col_collection_1.objects.link(ob_whiskers)
col_collection_1.objects.link(ob_cube)
col_collection_1.objects.link(ob_lamp)
col_collection_1.objects.link(ob_camera)
col_collection_2.objects.link(ob_armature)

# ---- scene / render settings (as saved in the file)
scene.camera = ob_camera
scene.frame_start = 1; scene.frame_end = 250; scene.frame_set(1)
scene.render.engine = 'BLENDER_EEVEE_NEXT'
scene.render.resolution_percentage = 50
scene.render.dither_intensity = 0.0
scene.cycles.use_denoising = False
scene.cycles.samples = 128
scene.cycles.sampling_pattern = 'TABULATED_SOBOL'
scene.cycles.use_adaptive_sampling = False
scene.cycles.use_light_tree = False
scene.cycles.blur_glossy = 0.0
scene.cycles.sample_clamp_indirect = 0.0
scene.view_settings.view_transform = 'Standard'
bpy.context.view_layer.update()

